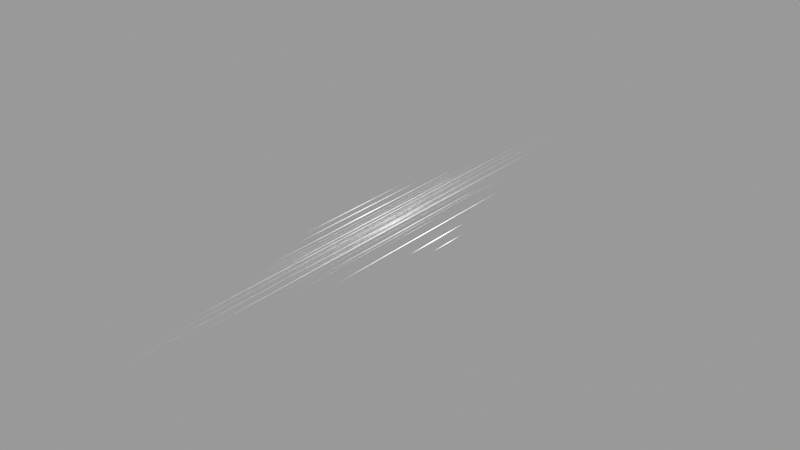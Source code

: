 # Source: speedlines_ground.blend  (saved by Blender 2.90.8; exported with 4.5.12 LTS)
import bpy
from mathutils import Matrix  # noqa: F401  (used for matrix-valued properties, if any)

bpy.ops.wm.read_factory_settings(use_empty=True)
scene = bpy.context.scene
scene.name = 'Scene'

# ---- collections
col_collection_1 = bpy.data.collections.new('Collection 1'); scene.collection.children.link(col_collection_1)

# ---- materials (node trees are filled in below, after node groups)
mat_speedlines_groundmat = bpy.data.materials.new('speedlines_groundMat')
mat_speedlines_groundmat.use_backface_culling = True

# ---- material node trees
mat_speedlines_groundmat.use_nodes = True; mat_speedlines_groundmat.node_tree.nodes.clear()
_N = mat_speedlines_groundmat.node_tree.nodes; _L = mat_speedlines_groundmat.node_tree.links
n0 = _N.new('ShaderNodeOutputMaterial'); n0.name = 'Material Output'; n0.location = (300, 300)
n0.target = 'CYCLES'
n1 = _N.new('ShaderNodeBackground'); n1.name = 'Background'; n1.location = (0, 0)
n1.label = 'Background'
n1.inputs[0].default_value = (1.0, 1.0, 1.0, 1.0)
n2 = _N.new('ShaderNodeOutputMaterial'); n2.name = 'Material Output.001'; n2.location = (0, 0)
n2.target = 'EEVEE'
n3 = _N.new('ShaderNodeMixShader'); n3.name = 'Mix Shader'; n3.location = (0, 0)
n3.label = 'Disable Shadow'
n3.hide = True
n4 = _N.new('ShaderNodeLightPath'); n4.name = 'Light Path'; n4.location = (0, 0)
n4.hide = True
n5 = _N.new('ShaderNodeBsdfTransparent'); n5.name = 'Transparent BSDF'; n5.location = (0, 0)
n5.hide = True
_L.new(n1.outputs[0], n0.inputs[0])
_L.new(n1.outputs[0], n3.inputs[1])
_L.new(n3.outputs[0], n2.inputs[0])
_L.new(n4.outputs[1], n3.inputs[0])
_L.new(n5.outputs[0], n3.inputs[2])
n0.is_active_output = True

# ---- meshes
me_cube_004 = bpy.data.meshes.new('Cube.004')
me_cube_004.from_pydata([(-3.215, 7.164, -0.04558), (3.728, 16.33, -0.04558), (2.841, 23.05, -0.04558), (1.953, 18.97, -0.04558), (1.639, 23.05, -0.04558), (2.153, 33.81, -0.04558), (-4.471, 12.13, -0.04558), (0.01621, 38.91, -0.04558), (-0.2246, 23.05, -0.04558), (-2.425, 23.05, -0.04558), (0.9617, 44.28, -0.04558), (0.1708, 18.97, -0.04558), (1.148, 18.97, -0.04558), (-3.11, 18.97, -0.04558), (0.4567, 12.07, -0.04558), (1.43, 7.714, -0.04558), (-1.896, 23.05, -0.04558), (0.3376, 8.53, -0.04558), (-1.205, 23.07, -0.04558), (0.765, 11.43, -0.04558), (-0.4719, 18.99, -0.04558), (-0.7888, 33.6, -0.04558), (4.261, 23.07, -0.04558), (-1.406, 18.99, -0.04558), (0.5757, 23.07, -0.04558), (-3.229, -0.008801, -0.04558), (-3.201, -0.008801, -0.04558), (-3.191, -0.008801, -0.04558), (-3.24, -0.008801, -0.04558), (3.698, 0.0, -0.04558), (3.758, 0.0, -0.04558), (3.758, 0.0, -0.04558), (3.698, 0.0, -0.04558), (2.834, 0.0, -0.04558), (2.848, 0.0, -0.04558), (2.848, 0.0, -0.04558), (2.834, 0.0, -0.04558), (1.933, 0.0, -0.04558), (1.973, 0.0, -0.04558), (1.934, 0.0, -0.04558), (1.973, 0.0, -0.04558), (1.648, 0.0, -0.04558), (1.63, 0.0, -0.04558), (1.635, 0.0, -0.04558), (1.643, 0.0, -0.04558), (2.168, 0.0, -0.04558), (2.138, 0.0, -0.04558), (2.129, 0.0, -0.04558), (2.176, 0.0, -0.04558), (-4.475, 0.0, -0.04558), (-4.468, 0.0, -0.04558), (-4.433, 0.0, -0.04558), (-4.509, 0.0, -0.04558), (0.01707, 0.0, -0.04558), (0.01536, 0.0, -0.04558), (0.006511, 0.0, -0.04558), (0.02592, 0.0, -0.04558), (-0.2238, 0.0, -0.04558), (-0.2255, 0.0, -0.04558), (-0.2343, 0.0, -0.04558), (-0.2149, 0.0, -0.04558), (-2.424, 0.0, -0.04558), (-2.425, 0.0, -0.04558), (-2.434, 0.0, -0.04558), (-2.415, 0.0, -0.04558), (0.9626, 0.0, -0.04558), (0.9609, 0.0, -0.04558), (0.952, 0.0, -0.04558), (0.9714, 0.0, -0.04558), (0.1828, 0.0, -0.04558), (0.1588, 0.0, -0.04558), (0.1717, 0.0, -0.04558), (0.1698, 0.0, -0.04558), (1.176, 0.0, -0.04558), (1.12, 0.0, -0.04558), (1.15, 0.0, -0.04558), (1.146, 0.0, -0.04558), (-3.082, 0.0, -0.04558), (-3.138, 0.0, -0.04558), (-3.108, 0.0, -0.04558), (-3.112, 0.0, -0.04558), (0.4541, 0.0, -0.04558), (0.4594, 0.0, -0.04558), (0.4524, 0.0, -0.04558), (0.4611, 0.0, -0.04558), (1.469, 0.0, -0.04558), (1.39, 0.0, -0.04558), (1.405, 0.0, -0.04558), (1.454, 0.0, -0.04558), (-1.9, 0.0, -0.04558), (-1.892, 0.0, -0.04558), (-1.887, 0.0, -0.04558), (-1.905, 0.0, -0.04558), (0.3261, 0.0, -0.04558), (0.349, 0.0, -0.04558), (0.3321, 0.0, -0.04558), (0.343, 0.0, -0.04558), (-1.196, 0.0, -0.04558), (-1.213, 0.0, -0.04558), (-1.2, 0.0, -0.04558), (-1.21, 0.0, -0.04558), (0.7692, 0.0, -0.04558), (0.7608, 0.0, -0.04558), (0.7674, 0.0, -0.04558), (0.7626, 0.0, -0.04558), (-0.4752, 0.0, -0.04558), (-0.4686, 0.0, -0.04558), (-0.4659, 0.0, -0.04558), (-0.4778, 0.0, -0.04558), (-0.8025, 0.0, -0.04558), (-0.775, 0.0, -0.04558), (-0.7642, 0.0, -0.04558), (-0.8134, 0.0, -0.04558), (4.271, 0.0, -0.04558), (4.252, 0.0, -0.04558), (4.26, 0.0, -0.04558), (4.262, 0.0, -0.04558), (-1.403, 0.0, -0.04558), (-1.41, 0.0, -0.04558), (-1.378, 0.0, -0.04558), (-1.434, 0.0, -0.04558), (0.5696, 0.0, -0.04558), (0.5819, 0.0, -0.04558), (0.5682, 0.0, -0.04558), (0.5833, 0.0, -0.04558), (6.588, 16.33, -0.04558), (6.537, 0.0, -0.04558), (6.638, 0.0, -0.04558), (6.638, 0.0, -0.04558), (6.537, 0.0, -0.04558), (-5.597, 9.839, -0.04558), (-5.6, 0.0, -0.04558), (-5.594, 0.0, -0.04558), (-5.566, 0.0, -0.04558), (-5.628, 0.0, -0.04558), (4.906, 6.653, -0.04558), (4.896, 0.0, -0.04558), (4.917, 0.0, -0.04558), (4.917, 0.0, -0.04558), (4.896, 0.0, -0.04558), (10.56, 2.882, -0.04558), (10.52, 0.0, -0.04558), (10.6, 0.0, -0.04558), (10.6, 0.0, -0.04558), (10.52, 0.0, -0.04558), (8.777, 5.473, -0.04558), (8.702, 0.0, -0.04558), (8.851, 0.0, -0.04558), (8.851, 0.0, -0.04558), (8.702, 0.0, -0.04558)], [], [(28, 0, 25), (26, 0, 28), (25, 0, 27), (32, 1, 29), (30, 1, 32), (29, 1, 31), (36, 2, 33), (34, 2, 36), (33, 2, 35), (40, 3, 37), (38, 3, 40), (37, 3, 39), (44, 4, 41), (42, 4, 44), (41, 4, 43), (48, 5, 45), (46, 5, 48), (45, 5, 47), (52, 6, 49), (50, 6, 52), (49, 6, 51), (56, 7, 53), (54, 7, 56), (53, 7, 55), (60, 8, 57), (58, 8, 60), (57, 8, 59), (64, 9, 61), (62, 9, 64), (61, 9, 63), (68, 10, 65), (66, 10, 68), (65, 10, 67), (72, 11, 69), (70, 11, 72), (69, 11, 71), (76, 12, 73), (74, 12, 76), (73, 12, 75), (80, 13, 77), (78, 13, 80), (77, 13, 79), (84, 14, 81), (82, 14, 84), (81, 14, 83), (88, 15, 85), (86, 15, 88), (85, 15, 87), (92, 16, 89), (90, 16, 92), (89, 16, 91), (96, 17, 93), (94, 17, 96), (93, 17, 95), (100, 18, 97), (98, 18, 100), (97, 18, 99), (104, 19, 101), (102, 19, 104), (101, 19, 103), (108, 20, 105), (106, 20, 108), (105, 20, 107), (112, 21, 109), (110, 21, 112), (109, 21, 111), (116, 22, 113), (114, 22, 116), (113, 22, 115), (120, 23, 117), (118, 23, 120), (117, 23, 119), (124, 24, 121), (122, 24, 124), (121, 24, 123), (24, 122, 123), (23, 118, 119), (22, 114, 115), (21, 110, 111), (20, 106, 107), (19, 102, 103), (18, 98, 99), (17, 94, 95), (16, 90, 91), (15, 86, 87), (14, 82, 83), (13, 78, 79), (12, 74, 75), (11, 70, 71), (10, 66, 67), (9, 62, 63), (8, 58, 59), (7, 54, 55), (6, 50, 51), (5, 46, 47), (4, 42, 43), (3, 38, 39), (2, 34, 35), (1, 30, 31), (0, 26, 27), (129, 125, 126), (127, 125, 129), (126, 125, 128), (125, 127, 128), (134, 130, 131), (132, 130, 134), (131, 130, 133), (130, 132, 133), (139, 135, 136), (137, 135, 139), (136, 135, 138), (135, 137, 138), (144, 140, 141), (142, 140, 144), (141, 140, 143), (140, 142, 143), (149, 145, 146), (147, 145, 149), (146, 145, 148), (145, 147, 148)])
me_cube_004.polygons.foreach_set('use_smooth', [True] * 120)
_uv = me_cube_004.uv_layers.new(name='UVMap')
_uv.uv.foreach_set('vector', [0.3754, 0.5011, 0.5, 0.875, 0.6246, 0.5011, 0.1261, 0.5011, 0.5, 0.875, 0.3754, 0.5011, 0.6246, 0.5011, 0.5, 0.875, 0.8739, 0.5011, 0.3753, 0.5009, 0.5, 0.875, 0.6247, 0.5009, 0.1259, 0.5009, 0.5, 0.875, 0.3753, 0.5009, 0.6247, 0.5009, 0.5, 0.875, 0.8741, 0.5009, 0.3753, 0.5009, 0.5, 0.875, 0.6247, 0.5009, 0.1259, 0.5009, 0.5, 0.875, 0.3753, 0.5009, 0.6247, 0.5009, 0.5, 0.875, 0.8741, 0.5009, 0.3754, 0.5011, 0.5, 0.875, 0.6246, 0.5011, 0.1261, 0.5011, 0.5, 0.875, 0.3754, 0.5011, 0.6246, 0.5011, 0.5, 0.875, 0.8739, 0.5011, 0.3753, 0.5009, 0.5, 0.875, 0.6247, 0.5009, 0.1259, 0.5009, 0.5, 0.875, 0.3753, 0.5009, 0.6247, 0.5009, 0.5, 0.875, 0.8741, 0.5009, 0.3754, 0.5011, 0.5, 0.875, 0.6246, 0.5011, 0.1261, 0.5011, 0.5, 0.875, 0.3754, 0.5011, 0.6246, 0.5011, 0.5, 0.875, 0.8739, 0.5011, 0.3753, 0.5009, 0.5, 0.875, 0.6247, 0.5009, 0.1259, 0.5009, 0.5, 0.875, 0.3753, 0.5009, 0.6247, 0.5009, 0.5, 0.875, 0.8741, 0.5009, 0.3753, 0.5009, 0.5, 0.875, 0.6247, 0.5009, 0.1259, 0.5009, 0.5, 0.875, 0.3753, 0.5009, 0.6247, 0.5009, 0.5, 0.875, 0.8741, 0.5009, 0.3753, 0.5009, 0.5, 0.875, 0.6247, 0.5009, 0.1259, 0.5009, 0.5, 0.875, 0.3753, 0.5009, 0.6247, 0.5009, 0.5, 0.875, 0.8741, 0.5009, 0.3753, 0.5009, 0.5, 0.875, 0.6247, 0.5009, 0.1259, 0.5009, 0.5, 0.875, 0.3753, 0.5009, 0.6247, 0.5009, 0.5, 0.875, 0.8741, 0.5009, 0.3753, 0.5009, 0.5, 0.875, 0.6247, 0.5009, 0.1259, 0.5009, 0.5, 0.875, 0.3753, 0.5009, 0.6247, 0.5009, 0.5, 0.875, 0.8741, 0.5009, 0.3754, 0.5011, 0.5, 0.875, 0.6246, 0.5011, 0.1261, 0.5011, 0.5, 0.875, 0.3754, 0.5011, 0.6246, 0.5011, 0.5, 0.875, 0.8739, 0.5011, 0.3754, 0.5011, 0.5, 0.875, 0.6246, 0.5011, 0.1261, 0.5011, 0.5, 0.875, 0.3754, 0.5011, 0.6246, 0.5011, 0.5, 0.875, 0.8739, 0.5011, 0.3754, 0.5011, 0.5, 0.875, 0.6246, 0.5011, 0.1261, 0.5011, 0.5, 0.875, 0.3754, 0.5011, 0.6246, 0.5011, 0.5, 0.875, 0.8739, 0.5011, 0.3753, 0.5009, 0.5, 0.875, 0.6247, 0.5009, 0.1259, 0.5009, 0.5, 0.875, 0.3753, 0.5009, 0.6247, 0.5009, 0.5, 0.875, 0.8741, 0.5009, 0.3754, 0.5011, 0.5, 0.875, 0.6246, 0.5011, 0.1261, 0.5011, 0.5, 0.875, 0.3754, 0.5011, 0.6246, 0.5011, 0.5, 0.875, 0.8739, 0.5011, 0.3753, 0.5009, 0.5, 0.875, 0.6247, 0.5009, 0.1259, 0.5009, 0.5, 0.875, 0.3753, 0.5009, 0.6247, 0.5009, 0.5, 0.875, 0.8741, 0.5009, 0.3754, 0.5011, 0.5, 0.875, 0.6246, 0.5011, 0.1261, 0.5011, 0.5, 0.875, 0.3754, 0.5011, 0.6246, 0.5011, 0.5, 0.875, 0.8739, 0.5011, 0.3753, 0.5009, 0.5, 0.875, 0.6247, 0.5009, 0.1259, 0.5009, 0.5, 0.875, 0.3753, 0.5009, 0.6247, 0.5009, 0.5, 0.875, 0.8741, 0.5009, 0.3753, 0.5009, 0.5, 0.875, 0.6247, 0.5009, 0.1259, 0.5009, 0.5, 0.875, 0.3753, 0.5009, 0.6247, 0.5009, 0.5, 0.875, 0.8741, 0.5009, 0.3754, 0.5011, 0.5, 0.875, 0.6246, 0.5011, 0.1261, 0.5011, 0.5, 0.875, 0.3754, 0.5011, 0.6246, 0.5011, 0.5, 0.875, 0.8739, 0.5011, 0.3754, 0.5011, 0.5, 0.875, 0.6246, 0.5011, 0.1261, 0.5011, 0.5, 0.875, 0.3754, 0.5011, 0.6246, 0.5011, 0.5, 0.875, 0.8739, 0.5011, 0.3753, 0.5009, 0.5, 0.875, 0.6247, 0.5009, 0.1259, 0.5009, 0.5, 0.875, 0.3753, 0.5009, 0.6247, 0.5009, 0.5, 0.875, 0.8741, 0.5009, 0.3754, 0.5011, 0.5, 0.875, 0.6246, 0.5011, 0.1261, 0.5011, 0.5, 0.875, 0.3754, 0.5011, 0.6246, 0.5011, 0.5, 0.875, 0.8739, 0.5011, 0.3753, 0.5009, 0.5, 0.875, 0.6247, 0.5009, 0.1259, 0.5009, 0.5, 0.875, 0.3753, 0.5009, 0.6247, 0.5009, 0.5, 0.875, 0.8741, 0.5009, 0.5, 0.0, 0.3753, 0.2494, 0.6247, 0.2494, 0.5, 0.0, 0.3754, 0.2493, 0.6246, 0.2493, 0.5, 0.0, 0.3753, 0.2494, 0.6247, 0.2494, 0.5, 0.0, 0.3754, 0.2493, 0.6246, 0.2493, 0.5, 0.0, 0.3754, 0.2493, 0.6246, 0.2493, 0.5, 0.0, 0.3753, 0.2494, 0.6247, 0.2494, 0.5, 0.0, 0.3753, 0.2494, 0.6247, 0.2494, 0.5, 0.0, 0.3754, 0.2493, 0.6246, 0.2493, 0.5, 0.0, 0.3753, 0.2494, 0.6247, 0.2494, 0.5, 0.0, 0.3754, 0.2493, 0.6246, 0.2493, 0.5, 0.0, 0.3753, 0.2494, 0.6247, 0.2494, 0.5, 0.0, 0.3754, 0.2493, 0.6246, 0.2493, 0.5, 0.0, 0.3754, 0.2493, 0.6246, 0.2493, 0.5, 0.0, 0.3754, 0.2493, 0.6246, 0.2493, 0.5, 0.0, 0.3753, 0.2494, 0.6247, 0.2494, 0.5, 0.0, 0.3753, 0.2494, 0.6247, 0.2494, 0.5, 0.0, 0.3753, 0.2494, 0.6247, 0.2494, 0.5, 0.0, 0.3753, 0.2494, 0.6247, 0.2494, 0.5, 0.0, 0.3753, 0.2494, 0.6247, 0.2494, 0.5, 0.0, 0.3754, 0.2493, 0.6246, 0.2493, 0.5, 0.0, 0.3753, 0.2494, 0.6247, 0.2494, 0.5, 0.0, 0.3754, 0.2493, 0.6246, 0.2493, 0.5, 0.0, 0.3753, 0.2494, 0.6247, 0.2494, 0.5, 0.0, 0.3753, 0.2494, 0.6247, 0.2494, 0.5, 0.0, 0.3754, 0.2493, 0.6246, 0.2493, 0.3753, 0.5009, 0.5, 0.875, 0.6247, 0.5009, 0.1259, 0.5009, 0.5, 0.875, 0.3753, 0.5009, 0.6247, 0.5009, 0.5, 0.875, 0.8741, 0.5009, 0.5, 0.0, 0.3753, 0.2494, 0.6247, 0.2494, 0.3753, 0.5009, 0.5, 0.875, 0.6247, 0.5009, 0.1259, 0.5009, 0.5, 0.875, 0.3753, 0.5009, 0.6247, 0.5009, 0.5, 0.875, 0.8741, 0.5009, 0.5, 0.0, 0.3753, 0.2494, 0.6247, 0.2494, 0.3753, 0.5009, 0.5, 0.875, 0.6247, 0.5009, 0.1259, 0.5009, 0.5, 0.875, 0.3753, 0.5009, 0.6247, 0.5009, 0.5, 0.875, 0.8741, 0.5009, 0.5, 0.0, 0.3753, 0.2494, 0.6247, 0.2494, 0.3753, 0.5009, 0.5, 0.875, 0.6247, 0.5009, 0.1259, 0.5009, 0.5, 0.875, 0.3753, 0.5009, 0.6247, 0.5009, 0.5, 0.875, 0.8741, 0.5009, 0.5, 0.0, 0.3753, 0.2494, 0.6247, 0.2494, 0.3753, 0.5009, 0.5, 0.875, 0.6247, 0.5009, 0.1259, 0.5009, 0.5, 0.875, 0.3753, 0.5009, 0.6247, 0.5009, 0.5, 0.875, 0.8741, 0.5009, 0.5, 0.0, 0.3753, 0.2494, 0.6247, 0.2494])
me_cube_004.materials.append(mat_speedlines_groundmat)
me_cube_004.use_remesh_fix_poles = True
me_cube_004.use_remesh_preserve_attributes = False
me_cube_004.use_mirror_vertex_groups = False
me_cube_004.update()

# ---- objects
ob_speedlines_ground = bpy.data.objects.new('speedlines_ground', me_cube_004)

# ---- transforms, parenting, visibility, modifiers, constraints
ob_speedlines_ground.location = (0.05898, -0.03753, 0.1898)
ob_speedlines_ground.scale = (4.163, -4.264, 4.163)
ob_speedlines_ground.visible_shadow = False
ob_speedlines_ground.lineart.crease_threshold = 0.0
_m = ob_speedlines_ground.modifiers.new('Mirror', 'MIRROR')
_m.use_axis = (False, True, False)
_m.use_clip = True

# ---- collection membership
col_collection_1.objects.link(ob_speedlines_ground)

# ---- scene / render settings (as saved in the file)
scene.frame_start = 1; scene.frame_end = 72; scene.frame_set(1)
scene.render.engine = 'BLENDER_EEVEE_NEXT'
scene.render.image_settings.file_format = 'FFMPEG'
scene.render.image_settings.color_mode = 'RGB'
scene.render.image_settings.exr_codec = 'NONE'
scene.render.simplify_subdivision_render = 0
scene.render.simplify_child_particles_render = 0.0
scene.cycles.feature_set = 'EXPERIMENTAL'
scene.cycles.use_denoising = False
scene.cycles.samples = 32
scene.cycles.sampling_pattern = 'TABULATED_SOBOL'
scene.cycles.use_adaptive_sampling = False
scene.cycles.use_light_tree = False
scene.eevee.taa_samples = 1
scene.eevee.use_taa_reprojection = False
scene.eevee.use_gtao = True
scene.view_settings.view_transform = 'Raw'
scene.view_settings.exposure = 1.0
bpy.context.view_layer.update()

# ---- added for rendering (the .blend has no active camera and no usable light): camera, sun + grey world if the file has none
cam_auto = bpy.data.cameras.new('AutoCamera')
cam_auto.lens = 50.0
cam_auto.sensor_width = 36.0
cam_auto.clip_end = 6229.87
ob_auto_camera = bpy.data.objects.new('AutoCamera', cam_auto)
scene.collection.objects.link(ob_auto_camera)
ob_auto_camera.location = (365.382, -426.013, 283.984)
ob_auto_camera.rotation_euler = (1.09748, -7.21219e-08, 0.694738)
scene.camera = ob_auto_camera
light_auto_sun = bpy.data.lights.new('AutoSun', 'SUN')
light_auto_sun.energy = 3.0
light_auto_sun.angle = 0.0523599
ob_auto_sun = bpy.data.objects.new('AutoSun', light_auto_sun)
scene.collection.objects.link(ob_auto_sun)
ob_auto_sun.rotation_euler = (0.872665, 0.174533, 0.523599)
if scene.world is None:
    world_auto = bpy.data.worlds.new('AutoWorld')
    world_auto.color = (0.3, 0.3, 0.3)
    scene.world = world_auto
bpy.context.view_layer.update()
